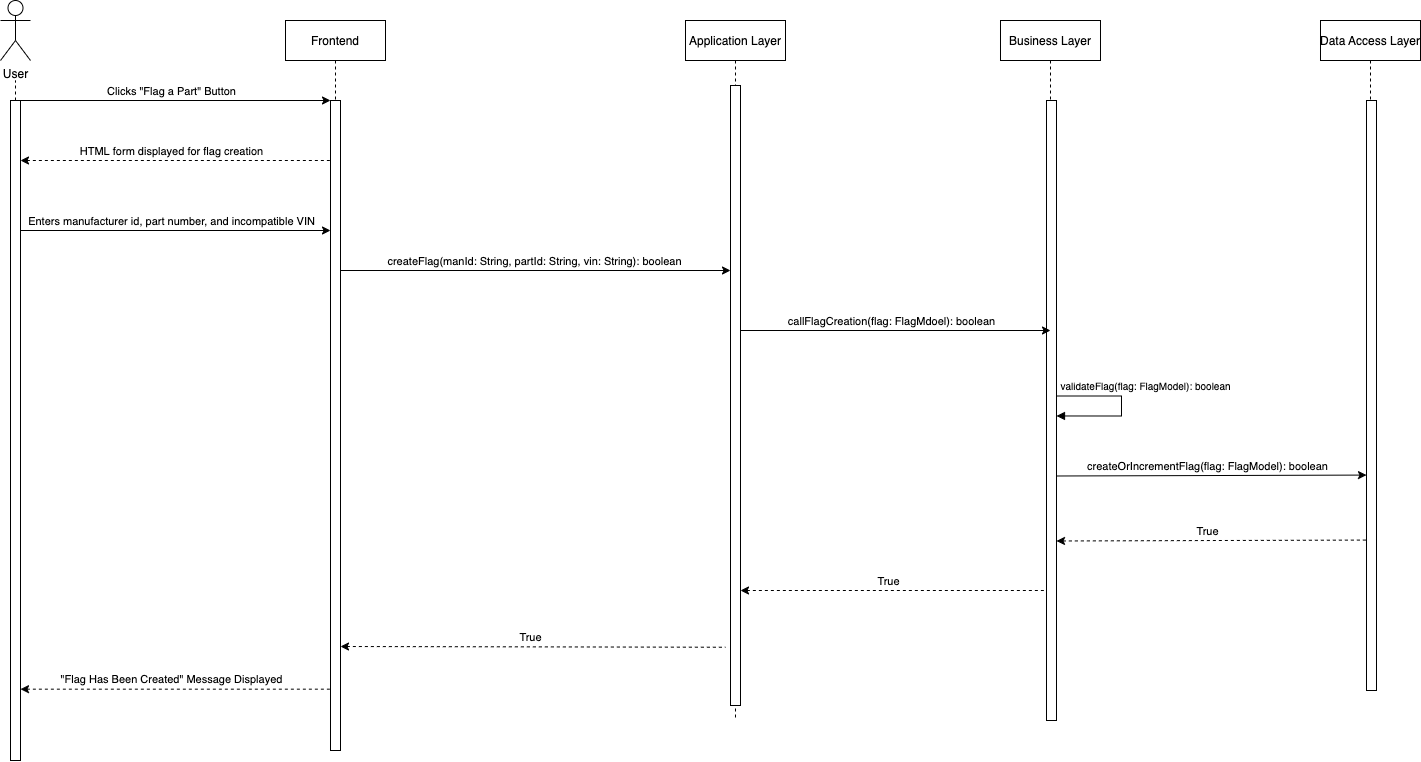

The diagram above was exported from draw.io. Its source (the exported page's mxGraphModel, read from the mxfile embedded in the PNG):
<mxGraphModel dx="1426" dy="708" grid="1" gridSize="10" guides="1" tooltips="1" connect="1" arrows="1" fold="1" page="1" pageScale="1" pageWidth="850" pageHeight="1100" math="0" shadow="0">
  <root>
    <mxCell id="0" />
    <mxCell id="1" parent="0" />
    <mxCell id="VyLTr-40XbT1JXPw7ZN8-2" value="Frontend" style="shape=umlLifeline;perimeter=lifelinePerimeter;container=1;collapsible=0;recursiveResize=0;rounded=0;shadow=0;strokeWidth=1;" parent="1" vertex="1">
      <mxGeometry x="335" y="100" width="100" height="730" as="geometry" />
    </mxCell>
    <mxCell id="VyLTr-40XbT1JXPw7ZN8-3" value="" style="points=[];perimeter=orthogonalPerimeter;rounded=0;shadow=0;strokeWidth=1;" parent="VyLTr-40XbT1JXPw7ZN8-2" vertex="1">
      <mxGeometry x="45" y="80" width="10" height="650" as="geometry" />
    </mxCell>
    <mxCell id="VyLTr-40XbT1JXPw7ZN8-24" value="User" style="shape=umlActor;verticalLabelPosition=bottom;verticalAlign=top;html=1;outlineConnect=0;" parent="1" vertex="1">
      <mxGeometry x="50" y="80" width="30" height="60" as="geometry" />
    </mxCell>
    <mxCell id="VyLTr-40XbT1JXPw7ZN8-25" value="" style="edgeStyle=orthogonalEdgeStyle;rounded=0;orthogonalLoop=1;jettySize=auto;html=1;endArrow=none;endFill=0;dashed=1;startArrow=none;" parent="1" source="VyLTr-40XbT1JXPw7ZN8-27" edge="1">
      <mxGeometry relative="1" as="geometry">
        <mxPoint x="63.75" y="170" as="sourcePoint" />
        <mxPoint x="64" y="630" as="targetPoint" />
        <Array as="points">
          <mxPoint x="63.67000000000007" y="450" />
        </Array>
      </mxGeometry>
    </mxCell>
    <mxCell id="VyLTr-40XbT1JXPw7ZN8-26" style="edgeStyle=none;rounded=0;orthogonalLoop=1;jettySize=auto;html=1;labelBackgroundColor=none;endArrow=none;endFill=0;dashed=1;" parent="1" source="VyLTr-40XbT1JXPw7ZN8-27" edge="1">
      <mxGeometry relative="1" as="geometry">
        <mxPoint x="65" y="160" as="targetPoint" />
      </mxGeometry>
    </mxCell>
    <mxCell id="VyLTr-40XbT1JXPw7ZN8-27" value="" style="html=1;points=[];perimeter=orthogonalPerimeter;" parent="1" vertex="1">
      <mxGeometry x="60" y="180" width="10" height="660" as="geometry" />
    </mxCell>
    <mxCell id="VyLTr-40XbT1JXPw7ZN8-28" value="" style="endArrow=classic;html=1;rounded=0;labelBackgroundColor=none;" parent="1" edge="1">
      <mxGeometry width="50" height="50" relative="1" as="geometry">
        <mxPoint x="70" y="180" as="sourcePoint" />
        <mxPoint x="380" y="180" as="targetPoint" />
      </mxGeometry>
    </mxCell>
    <mxCell id="VyLTr-40XbT1JXPw7ZN8-29" value="Clicks &quot;Flag a Part&quot; Button" style="edgeLabel;html=1;align=center;verticalAlign=middle;resizable=0;points=[];" parent="VyLTr-40XbT1JXPw7ZN8-28" connectable="0" vertex="1">
      <mxGeometry x="0.0591" y="-1" relative="1" as="geometry">
        <mxPoint x="-14" y="-11" as="offset" />
      </mxGeometry>
    </mxCell>
    <mxCell id="VyLTr-40XbT1JXPw7ZN8-42" value="" style="endArrow=none;html=1;rounded=0;labelBackgroundColor=none;endFill=0;startArrow=classic;startFill=1;dashed=1;" parent="1" edge="1">
      <mxGeometry width="50" height="50" relative="1" as="geometry">
        <mxPoint x="70" y="240" as="sourcePoint" />
        <mxPoint x="380" y="240" as="targetPoint" />
      </mxGeometry>
    </mxCell>
    <mxCell id="VyLTr-40XbT1JXPw7ZN8-43" value="HTML form displayed for flag creation" style="edgeLabel;html=1;align=center;verticalAlign=middle;resizable=0;points=[];" parent="VyLTr-40XbT1JXPw7ZN8-42" connectable="0" vertex="1">
      <mxGeometry x="0.0591" y="-1" relative="1" as="geometry">
        <mxPoint x="-14" y="-11" as="offset" />
      </mxGeometry>
    </mxCell>
    <mxCell id="VyLTr-40XbT1JXPw7ZN8-45" value="Application Layer" style="shape=umlLifeline;perimeter=lifelinePerimeter;container=1;collapsible=0;recursiveResize=0;rounded=0;shadow=0;strokeWidth=1;" parent="1" vertex="1">
      <mxGeometry x="735" y="100" width="100" height="700" as="geometry" />
    </mxCell>
    <mxCell id="VyLTr-40XbT1JXPw7ZN8-47" value="" style="endArrow=classic;html=1;rounded=0;labelBackgroundColor=none;" parent="1" edge="1">
      <mxGeometry width="50" height="50" relative="1" as="geometry">
        <mxPoint x="70" y="310" as="sourcePoint" />
        <mxPoint x="380" y="310" as="targetPoint" />
      </mxGeometry>
    </mxCell>
    <mxCell id="VyLTr-40XbT1JXPw7ZN8-48" value="Enters manufacturer id, part number, and incompatible VIN" style="edgeLabel;html=1;align=center;verticalAlign=middle;resizable=0;points=[];" parent="VyLTr-40XbT1JXPw7ZN8-47" connectable="0" vertex="1">
      <mxGeometry x="0.0591" y="-1" relative="1" as="geometry">
        <mxPoint x="-14" y="-11" as="offset" />
      </mxGeometry>
    </mxCell>
    <mxCell id="VyLTr-40XbT1JXPw7ZN8-49" value="" style="endArrow=classic;html=1;rounded=0;labelBackgroundColor=none;" parent="1" edge="1">
      <mxGeometry width="50" height="50" relative="1" as="geometry">
        <mxPoint x="390" y="350" as="sourcePoint" />
        <mxPoint x="780" y="350" as="targetPoint" />
      </mxGeometry>
    </mxCell>
    <mxCell id="VyLTr-40XbT1JXPw7ZN8-50" value="createFlag(manId: String, partId: String, vin: String): boolean" style="edgeLabel;html=1;align=center;verticalAlign=middle;resizable=0;points=[];" parent="VyLTr-40XbT1JXPw7ZN8-49" connectable="0" vertex="1">
      <mxGeometry x="0.0591" y="-1" relative="1" as="geometry">
        <mxPoint x="-14" y="-11" as="offset" />
      </mxGeometry>
    </mxCell>
    <mxCell id="VyLTr-40XbT1JXPw7ZN8-52" value="Business Layer" style="shape=umlLifeline;perimeter=lifelinePerimeter;container=1;collapsible=0;recursiveResize=0;rounded=0;shadow=0;strokeWidth=1;" parent="1" vertex="1">
      <mxGeometry x="1050" y="100" width="100" height="700" as="geometry" />
    </mxCell>
    <mxCell id="VyLTr-40XbT1JXPw7ZN8-53" value="" style="points=[];perimeter=orthogonalPerimeter;rounded=0;shadow=0;strokeWidth=1;" parent="VyLTr-40XbT1JXPw7ZN8-52" vertex="1">
      <mxGeometry x="46" y="80" width="10" height="620" as="geometry" />
    </mxCell>
    <mxCell id="inQSVkrxzOvamdd6KAsM-1" value="" style="endArrow=classic;html=1;rounded=0;labelBackgroundColor=none;" parent="1" edge="1">
      <mxGeometry width="50" height="50" relative="1" as="geometry">
        <mxPoint x="790.5" y="410" as="sourcePoint" />
        <mxPoint x="1100" y="410" as="targetPoint" />
      </mxGeometry>
    </mxCell>
    <mxCell id="inQSVkrxzOvamdd6KAsM-2" value="callFlagCreation(flag: FlagMdoel): boolean" style="edgeLabel;html=1;align=center;verticalAlign=middle;resizable=0;points=[];" parent="inQSVkrxzOvamdd6KAsM-1" connectable="0" vertex="1">
      <mxGeometry x="0.0591" y="-1" relative="1" as="geometry">
        <mxPoint x="-14" y="-11" as="offset" />
      </mxGeometry>
    </mxCell>
    <mxCell id="inQSVkrxzOvamdd6KAsM-3" value="" style="verticalAlign=bottom;endArrow=block;shadow=0;strokeWidth=1;rounded=0;edgeStyle=orthogonalEdgeStyle;align=center;" parent="1" edge="1">
      <mxGeometry x="-0.3087" relative="1" as="geometry">
        <mxPoint x="1106" y="485.47" as="sourcePoint" />
        <mxPoint x="1106" y="495.47" as="targetPoint" />
        <Array as="points">
          <mxPoint x="1106" y="475.47" />
          <mxPoint x="1171" y="475.47" />
          <mxPoint x="1171" y="495.47" />
          <mxPoint x="1106" y="495.47" />
        </Array>
        <mxPoint as="offset" />
      </mxGeometry>
    </mxCell>
    <mxCell id="inQSVkrxzOvamdd6KAsM-4" value="validateFlag(flag: FlagModel): boolean" style="text;html=1;align=center;verticalAlign=middle;resizable=0;points=[];autosize=1;strokeColor=none;fillColor=none;fontSize=10;" parent="1" vertex="1">
      <mxGeometry x="1100" y="455" width="190" height="20" as="geometry" />
    </mxCell>
    <mxCell id="inQSVkrxzOvamdd6KAsM-6" value="" style="endArrow=classic;html=1;rounded=0;labelBackgroundColor=none;entryX=-0.4;entryY=0.812;entryDx=0;entryDy=0;entryPerimeter=0;" parent="1" edge="1">
      <mxGeometry width="50" height="50" relative="1" as="geometry">
        <mxPoint x="1106" y="555.49" as="sourcePoint" />
        <mxPoint x="1416" y="554.5699999999999" as="targetPoint" />
      </mxGeometry>
    </mxCell>
    <mxCell id="inQSVkrxzOvamdd6KAsM-7" value="createOrIncrementFlag(flag: FlagModel): boolean" style="edgeLabel;html=1;align=center;verticalAlign=middle;resizable=0;points=[];" parent="inQSVkrxzOvamdd6KAsM-6" connectable="0" vertex="1">
      <mxGeometry x="0.0591" y="-1" relative="1" as="geometry">
        <mxPoint x="-14" y="-11" as="offset" />
      </mxGeometry>
    </mxCell>
    <mxCell id="inQSVkrxzOvamdd6KAsM-8" value="Data Access Layer" style="shape=umlLifeline;perimeter=lifelinePerimeter;container=1;collapsible=0;recursiveResize=0;rounded=0;shadow=0;strokeWidth=1;" parent="1" vertex="1">
      <mxGeometry x="1370" y="100" width="100" height="670" as="geometry" />
    </mxCell>
    <mxCell id="inQSVkrxzOvamdd6KAsM-9" value="" style="points=[];perimeter=orthogonalPerimeter;rounded=0;shadow=0;strokeWidth=1;" parent="inQSVkrxzOvamdd6KAsM-8" vertex="1">
      <mxGeometry x="46" y="80" width="10" height="590" as="geometry" />
    </mxCell>
    <mxCell id="inQSVkrxzOvamdd6KAsM-10" value="" style="endArrow=none;html=1;rounded=0;labelBackgroundColor=none;entryX=-0.4;entryY=0.812;entryDx=0;entryDy=0;entryPerimeter=0;endFill=0;startArrow=classic;startFill=1;dashed=1;" parent="1" edge="1">
      <mxGeometry width="50" height="50" relative="1" as="geometry">
        <mxPoint x="1106" y="620.49" as="sourcePoint" />
        <mxPoint x="1416" y="619.5699999999999" as="targetPoint" />
      </mxGeometry>
    </mxCell>
    <mxCell id="inQSVkrxzOvamdd6KAsM-11" value="True" style="edgeLabel;html=1;align=center;verticalAlign=middle;resizable=0;points=[];" parent="inQSVkrxzOvamdd6KAsM-10" connectable="0" vertex="1">
      <mxGeometry x="0.0591" y="-1" relative="1" as="geometry">
        <mxPoint x="-14" y="-11" as="offset" />
      </mxGeometry>
    </mxCell>
    <mxCell id="inQSVkrxzOvamdd6KAsM-13" value="" style="endArrow=none;html=1;rounded=0;labelBackgroundColor=none;dashed=1;endFill=0;startArrow=classic;startFill=1;" parent="1" edge="1">
      <mxGeometry width="50" height="50" relative="1" as="geometry">
        <mxPoint x="790" y="670" as="sourcePoint" />
        <mxPoint x="1093.5" y="670" as="targetPoint" />
      </mxGeometry>
    </mxCell>
    <mxCell id="inQSVkrxzOvamdd6KAsM-14" value="True" style="edgeLabel;html=1;align=center;verticalAlign=middle;resizable=0;points=[];" parent="inQSVkrxzOvamdd6KAsM-13" connectable="0" vertex="1">
      <mxGeometry x="0.0591" y="-1" relative="1" as="geometry">
        <mxPoint x="-14" y="-11" as="offset" />
      </mxGeometry>
    </mxCell>
    <mxCell id="inQSVkrxzOvamdd6KAsM-15" value="" style="endArrow=none;html=1;rounded=0;labelBackgroundColor=none;dashed=1;endFill=0;startArrow=classic;startFill=1;entryX=-0.5;entryY=0.977;entryDx=0;entryDy=0;entryPerimeter=0;" parent="1" edge="1">
      <mxGeometry width="50" height="50" relative="1" as="geometry">
        <mxPoint x="390" y="726" as="sourcePoint" />
        <mxPoint x="775" y="726.74" as="targetPoint" />
      </mxGeometry>
    </mxCell>
    <mxCell id="inQSVkrxzOvamdd6KAsM-16" value="True" style="edgeLabel;html=1;align=center;verticalAlign=middle;resizable=0;points=[];" parent="inQSVkrxzOvamdd6KAsM-15" connectable="0" vertex="1">
      <mxGeometry x="0.0591" y="-1" relative="1" as="geometry">
        <mxPoint x="-14" y="-11" as="offset" />
      </mxGeometry>
    </mxCell>
    <mxCell id="inQSVkrxzOvamdd6KAsM-17" value="" style="endArrow=none;html=1;rounded=0;labelBackgroundColor=none;endFill=0;startArrow=classic;startFill=1;dashed=1;" parent="1" edge="1">
      <mxGeometry width="50" height="50" relative="1" as="geometry">
        <mxPoint x="70" y="768.67" as="sourcePoint" />
        <mxPoint x="380" y="768.67" as="targetPoint" />
      </mxGeometry>
    </mxCell>
    <mxCell id="inQSVkrxzOvamdd6KAsM-18" value="&quot;Flag Has Been Created&quot; Message Displayed" style="edgeLabel;html=1;align=center;verticalAlign=middle;resizable=0;points=[];" parent="inQSVkrxzOvamdd6KAsM-17" connectable="0" vertex="1">
      <mxGeometry x="0.0591" y="-1" relative="1" as="geometry">
        <mxPoint x="-14" y="-11" as="offset" />
      </mxGeometry>
    </mxCell>
    <mxCell id="VyLTr-40XbT1JXPw7ZN8-46" value="" style="points=[];perimeter=orthogonalPerimeter;rounded=0;shadow=0;strokeWidth=1;" parent="1" vertex="1">
      <mxGeometry x="780" y="165" width="10" height="620" as="geometry" />
    </mxCell>
  </root>
</mxGraphModel>